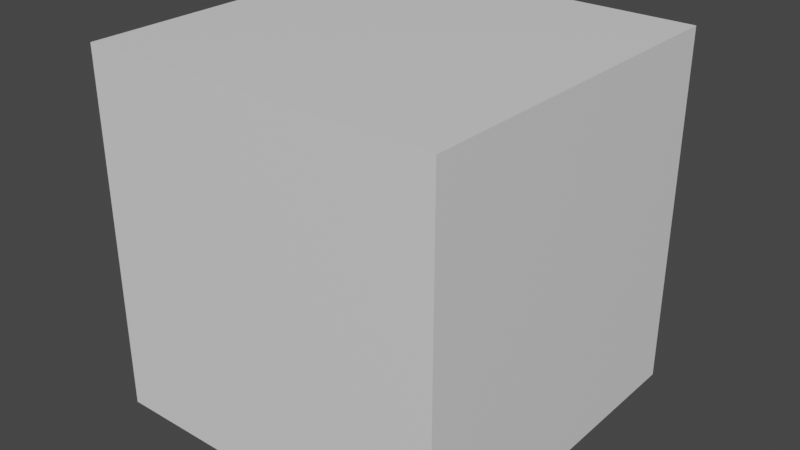 # Source: 28_sparse_sk_no_sparse_size.blend  (saved by Blender 3.6.10; exported with 4.5.12 LTS)
import bpy
from mathutils import Matrix  # noqa: F401  (used for matrix-valued properties, if any)

bpy.ops.wm.read_factory_settings(use_empty=True)
scene = bpy.context.scene
scene.name = 'Scene'

# ---- collections
col_collection = bpy.data.collections.new('Collection'); scene.collection.children.link(col_collection)

# ---- materials (node trees are filled in below, after node groups)
mat_material = bpy.data.materials.new('Material')
mat_material.alpha_threshold = 0.0
mat_material.use_transparent_shadow = False
mat_material.roughness = 0.5
mat_material.line_color = (0.0, 0.0, 0.0, 1.0)

# ---- material node trees
mat_material.use_nodes = True; mat_material.node_tree.nodes.clear()
_N = mat_material.node_tree.nodes; _L = mat_material.node_tree.links
n0 = _N.new('ShaderNodeOutputMaterial'); n0.name = 'Material Output'; n0.location = (300, 300)
n1 = _N.new('ShaderNodeBsdfPrincipled'); n1.name = 'Principled BSDF'; n1.location = (10, 300)
n1.distribution = 'GGX'
n1.subsurface_method = 'RANDOM_WALK_SKIN'
n1.inputs[3].default_value = 1.45
n1.inputs[27].default_value = (0.0, 0.0, 0.0, 1.0)
n1.inputs[28].default_value = 1.0
_L.new(n1.outputs[0], n0.inputs[0])
n0.is_active_output = True

# ---- world
world_world = bpy.data.worlds.new('World'); scene.world = world_world
world_world.use_nodes = True; world_world.node_tree.nodes.clear()
_N = world_world.node_tree.nodes; _L = world_world.node_tree.links
n0 = _N.new('ShaderNodeOutputWorld'); n0.name = 'World Output'; n0.location = (300, 300)
n1 = _N.new('ShaderNodeBackground'); n1.name = 'Background'; n1.location = (10, 300)
n1.inputs[0].default_value = (0.05088, 0.05088, 0.05088, 1.0)
_L.new(n1.outputs[0], n0.inputs[0])
n0.is_active_output = True
world_world.color = (0.05088, 0.05088, 0.05088)
world_world.use_sun_shadow = False
world_world.sun_shadow_jitter_overblur = 0.0

# ---- meshes
me_cube = bpy.data.meshes.new('Cube')
me_cube.from_pydata([(1.0, 1.0, 1.0), (1.0, 1.0, -1.0), (1.0, -1.0, 1.0), (1.0, -1.0, -1.0), (-1.0, 1.0, 1.0), (-1.0, 1.0, -1.0), (-1.0, -1.0, 1.0), (-1.0, -1.0, -1.0)], [], [(0, 4, 6, 2), (3, 2, 6, 7), (7, 6, 4, 5), (5, 1, 3, 7), (1, 0, 2, 3), (5, 4, 0, 1)])
_uv = me_cube.uv_layers.new(name='UVMap')
_uv.uv.foreach_set('vector', [0.625, 0.5, 0.875, 0.5, 0.875, 0.75, 0.625, 0.75, 0.375, 0.75, 0.625, 0.75, 0.625, 1.0, 0.375, 1.0, 0.375, 0.0, 0.625, 0.0, 0.625, 0.25, 0.375, 0.25, 0.125, 0.5, 0.375, 0.5, 0.375, 0.75, 0.125, 0.75, 0.375, 0.5, 0.625, 0.5, 0.625, 0.75, 0.375, 0.75, 0.375, 0.25, 0.625, 0.25, 0.625, 0.5, 0.375, 0.5])
me_cube.materials.append(mat_material)
me_cube.use_mirror_vertex_groups = False
me_cube.update()

# ---- objects
ob_cube = bpy.data.objects.new('Cube', me_cube)

# ---- transforms, parenting, visibility, modifiers, constraints
ob_cube.location = (0.0, 0.0, 0.0)
ob_cube.lock_rotations_4d = False
ob_cube.empty_display_type = 'ARROWS'
ob_cube.lineart.crease_threshold = 0.0

# ---- collection membership
col_collection.objects.link(ob_cube)

# ---- scene / render settings (as saved in the file)
scene.frame_start = 1; scene.frame_end = 250; scene.frame_set(1)
scene.render.engine = 'BLENDER_EEVEE_NEXT'
scene.cycles.sampling_pattern = 'TABULATED_SOBOL'
scene.view_settings.view_transform = 'Filmic'
bpy.context.view_layer.update()

# ---- added for rendering (the .blend has no active camera and no usable light): camera, sun
cam_auto = bpy.data.cameras.new('AutoCamera')
cam_auto.lens = 50.0
cam_auto.sensor_width = 36.0
cam_auto.clip_end = 1000.0
ob_auto_camera = bpy.data.objects.new('AutoCamera', cam_auto)
scene.collection.objects.link(ob_auto_camera)
ob_auto_camera.location = (3.20507, -3.84609, 2.56406)
ob_auto_camera.rotation_euler = (1.09748, -7.21219e-08, 0.694738)
scene.camera = ob_auto_camera
light_auto_sun = bpy.data.lights.new('AutoSun', 'SUN')
light_auto_sun.energy = 3.0
light_auto_sun.angle = 0.0523599
ob_auto_sun = bpy.data.objects.new('AutoSun', light_auto_sun)
scene.collection.objects.link(ob_auto_sun)
ob_auto_sun.rotation_euler = (0.872665, 0.174533, 0.523599)
bpy.context.view_layer.update()
